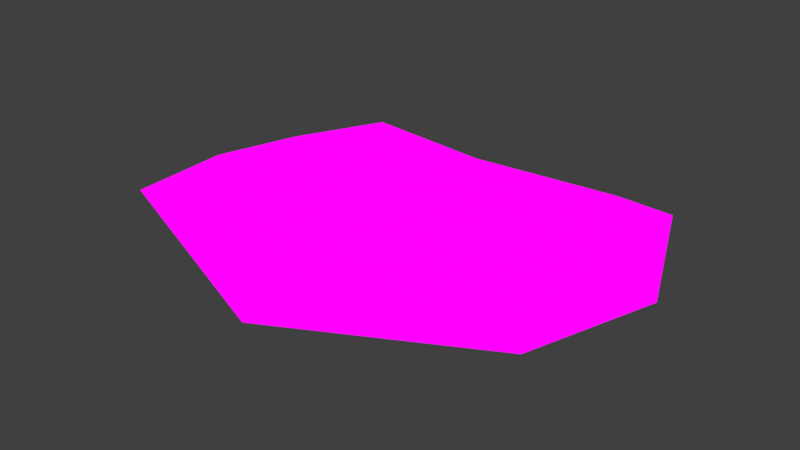# Source: ChickenWoods_SmallFull.blend  (saved by Blender 4.1.24; exported with 4.5.12 LTS)
import bpy
from mathutils import Matrix  # noqa: F401  (used for matrix-valued properties, if any)

bpy.ops.wm.read_factory_settings(use_empty=True)
scene = bpy.context.scene
scene.name = 'Scene'

# ---- images (referenced by path relative to the original .blend; pixels are not part of the script)
import os
ASSET_DIR = os.environ.get("B2B_ASSET_DIR", "")  # directory of the original .blend (textures are referenced by path, not embedded)
HERE = os.path.dirname(os.path.abspath(__file__))  # packed textures are extracted next to this script under _unpacked/

def load_image(name, relpath, width, height, colorspace="sRGB"):
    """Load a texture the original file referenced (path relative to the .blend, or extracted next to this script)."""
    p = next((c for c in (os.path.join(HERE, relpath), os.path.join(ASSET_DIR, relpath)) if relpath and os.path.exists(c)), "")
    if p:
        img = bpy.data.images.load(p, check_existing=True)
        img.name = name
    else:  # same state as the original file: an image datablock whose file is absent (Cycles renders it pink)
        img = bpy.data.images.new(name, width, height)
        img.source = "FILE"
        img.filepath = "//" + (relpath or name)
    img.colorspace_settings.name = colorspace
    return img
img_mushroom_textures_png = load_image('Mushroom Textures.PNG', 'Mushroom Textures.PNG', 1024, 1024, 'sRGB')

# ---- materials (node trees are filled in below, after node groups)
mat_material = bpy.data.materials.new('Material')
mat_material.alpha_threshold = 0.0
mat_material.use_transparent_shadow = False
mat_material.roughness = 0.5
mat_material.line_color = (0.0, 0.0, 0.0, 1.0)

# ---- material node trees
mat_material.use_nodes = True; mat_material.node_tree.nodes.clear()
_N = mat_material.node_tree.nodes; _L = mat_material.node_tree.links
n0 = _N.new('ShaderNodeOutputMaterial'); n0.name = 'Material Output'; n0.location = (304, 291)
n1 = _N.new('ShaderNodeTexImage'); n1.name = 'Image Texture'; n1.location = (6, 376)
n1.image = img_mushroom_textures_png
_L.new(n1.outputs[0], n0.inputs[0])
n0.is_active_output = True

# ---- world
world_world = bpy.data.worlds.new('World'); scene.world = world_world
world_world.use_nodes = True; world_world.node_tree.nodes.clear()
_N = world_world.node_tree.nodes; _L = world_world.node_tree.links
n0 = _N.new('ShaderNodeOutputWorld'); n0.name = 'World Output'; n0.location = (300, 300)
n1 = _N.new('ShaderNodeBackground'); n1.name = 'Background'; n1.location = (10, 300)
n1.inputs[0].default_value = (0.05088, 0.05088, 0.05088, 1.0)
_L.new(n1.outputs[0], n0.inputs[0])
n0.is_active_output = True
world_world.color = (0.05088, 0.05088, 0.05088)
world_world.use_sun_shadow = False
world_world.sun_shadow_jitter_overblur = 0.0

# ---- meshes
me_cube_002 = bpy.data.meshes.new('Cube.002')
me_cube_002.from_pydata([(-0.5864, -0.643, 0.1639), (-0.5864, -0.643, 0.8992), (-0.5, 0.08642, -0.2353), (-0.5, 0.08642, 0.5), (0.5864, -0.643, 0.1639), (0.5864, -0.643, 0.8992), (0.5, 0.08642, -0.2353), (0.5, 0.08642, 0.5), (-0.6096, -0.2612, -0.3449), (-0.7596, -0.8435, 0.3992), (-0.6096, -0.2612, 0.6096), (-0.6096, 0.2785, -2.794e-09), (0.0, -0.005889, -0.3449), (0.0, -0.005889, 0.6096), (0.6096, 0.2785, -2.794e-09), (0.6096, -0.2612, -0.3449), (0.6096, -0.2612, 0.6096), (0.7596, -0.8435, 0.3992), (0.0, -0.8708, -0.3449), (0.0, -0.8708, 0.6096), (-0.8395, -0.2612, 5.588e-09), (0.0, 0.1652, 4.657e-09), (0.8395, -0.2612, 5.588e-09), (0.0, -1.101, 4.657e-09), (0.0, -0.2612, -0.5748), (0.0, -0.2612, 0.8395)], [], [(0, 9, 20, 8), (9, 1, 10, 20), (20, 10, 3, 11), (8, 20, 11, 2), (2, 11, 21, 12), (11, 3, 13, 21), (21, 13, 7, 14), (12, 21, 14, 6), (6, 14, 22, 15), (14, 7, 16, 22), (22, 16, 5, 17), (15, 22, 17, 4), (4, 17, 23, 18), (17, 5, 19, 23), (23, 19, 1, 9), (18, 23, 9, 0), (2, 12, 24, 8), (12, 6, 15, 24), (24, 15, 4, 18), (8, 24, 18, 0), (7, 13, 25, 16), (13, 3, 10, 25), (25, 10, 1, 19), (16, 25, 19, 5)])
_uv = me_cube_002.uv_layers.new(name='UVMap')
_uv.uv.foreach_set('vector', [0.2099, 0.9097, 0.2036, 0.9526, 0.1985, 0.8647, 0.2093, 0.865, 0.2329, 0.969, 0.2342, 0.7476, 0.2356, 0.7476, 0.2384, 0.969, 0.2384, 0.969, 0.2356, 0.7476, 0.2353, 0.7476, 0.2334, 0.969, 0.2093, 0.865, 0.1985, 0.8647, 0.2033, 0.7834, 0.2095, 0.8326, 0.2095, 0.8326, 0.2033, 0.7834, 0.2162, 0.7599, 0.2162, 0.838, 0.2334, 0.969, 0.2353, 0.7476, 0.2198, 0.6833, 0.2199, 0.6611, 0.2199, 0.6611, 0.2198, 0.6833, 0.2044, 0.7476, 0.2062, 0.969, 0.2162, 0.838, 0.2162, 0.7599, 0.229, 0.7833, 0.2229, 0.8326, 0.2229, 0.8326, 0.229, 0.7833, 0.2339, 0.8645, 0.223, 0.865, 0.2062, 0.969, 0.2044, 0.7476, 0.2039, 0.7476, 0.2011, 0.969, 0.2011, 0.969, 0.2039, 0.7476, 0.2051, 0.7476, 0.2064, 0.969, 0.223, 0.865, 0.2339, 0.8645, 0.2287, 0.9526, 0.2225, 0.9097, 0.2225, 0.9097, 0.2287, 0.9526, 0.2162, 0.9925, 0.2162, 0.9146, 0.2064, 0.969, 0.2051, 0.7476, 0.2196, 0.7476, 0.2196, 0.969, 0.2196, 0.969, 0.2196, 0.7476, 0.2342, 0.7476, 0.2329, 0.969, 0.2162, 0.9146, 0.2162, 0.9925, 0.2036, 0.9526, 0.2099, 0.9097, 0.2095, 0.8326, 0.2162, 0.838, 0.2162, 0.8675, 0.2093, 0.865, 0.2162, 0.838, 0.2229, 0.8326, 0.223, 0.865, 0.2162, 0.8675, 0.2162, 0.8675, 0.223, 0.865, 0.2225, 0.9097, 0.2162, 0.9146, 0.2093, 0.865, 0.2162, 0.8675, 0.2162, 0.9146, 0.2099, 0.9097, 0.2044, 0.7476, 0.2198, 0.6833, 0.2197, 0.7283, 0.2039, 0.7476, 0.2198, 0.6833, 0.2353, 0.7476, 0.2356, 0.7476, 0.2197, 0.7283, 0.2197, 0.7283, 0.2356, 0.7476, 0.2342, 0.7476, 0.2196, 0.7476, 0.2039, 0.7476, 0.2197, 0.7283, 0.2196, 0.7476, 0.2051, 0.7476])
me_cube_002.materials.append(mat_material)
me_cube_002.use_mirror_x = True
me_cube_002.update()

# ---- objects
ob_woodschicken_smallfull = bpy.data.objects.new('WoodsChicken_smallfull', me_cube_002)

# ---- transforms, parenting, visibility, modifiers, constraints
ob_woodschicken_smallfull.location = (0.0, 0.0, 0.0)
ob_woodschicken_smallfull.scale = (1.0, 1.0, 0.2164)
ob_woodschicken_smallfull.use_mesh_mirror_x = True

# ---- collection membership
scene.collection.objects.link(ob_woodschicken_smallfull)

# ---- scene / render settings (as saved in the file)
scene.frame_start = 1; scene.frame_end = 250; scene.frame_set(1)
scene.render.engine = 'BLENDER_EEVEE_NEXT'
scene.cycles.sampling_pattern = 'TABULATED_SOBOL'
scene.eevee.ray_tracing_options.trace_max_roughness = 0.0
scene.view_settings.view_transform = 'Standard'
bpy.context.view_layer.update()

# ---- added for rendering (the .blend has no active camera and no usable light): camera, sun
cam_auto = bpy.data.cameras.new('AutoCamera')
cam_auto.lens = 50.0
cam_auto.sensor_width = 36.0
cam_auto.clip_end = 1000.0
ob_auto_camera = bpy.data.objects.new('AutoCamera', cam_auto)
scene.collection.objects.link(ob_auto_camera)
ob_auto_camera.location = (2.03189, -2.84938, 1.66061)
ob_auto_camera.rotation_euler = (1.09748, -7.21219e-08, 0.694738)
scene.camera = ob_auto_camera
light_auto_sun = bpy.data.lights.new('AutoSun', 'SUN')
light_auto_sun.energy = 3.0
light_auto_sun.angle = 0.0523599
ob_auto_sun = bpy.data.objects.new('AutoSun', light_auto_sun)
scene.collection.objects.link(ob_auto_sun)
ob_auto_sun.rotation_euler = (0.872665, 0.174533, 0.523599)
bpy.context.view_layer.update()
